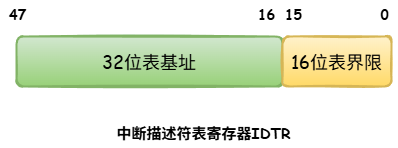

The diagram above was exported from draw.io. Its source (the exported page's mxGraphModel, read from the mxfile embedded in the PNG):
<mxGraphModel dx="876" dy="899" grid="0" gridSize="10" guides="1" tooltips="1" connect="1" arrows="1" fold="1" page="1" pageScale="1" pageWidth="827" pageHeight="1169" math="0" shadow="0">
  <root>
    <mxCell id="0" />
    <mxCell id="1" parent="0" />
    <mxCell id="grulFGYzcuEiUfPLTkmp-1" value="&lt;font face=&quot;Comic Sans MS&quot; style=&quot;font-size: 18px;&quot;&gt;32位表基址&lt;/font&gt;" style="rounded=1;whiteSpace=wrap;html=1;strokeWidth=2;fillWeight=4;hachureGap=8;hachureAngle=45;fillColor=#d5e8d4;sketch=1;gradientColor=#97d077;strokeColor=#82b366;" vertex="1" parent="1">
      <mxGeometry x="273" y="267" width="266" height="50" as="geometry" />
    </mxCell>
    <mxCell id="grulFGYzcuEiUfPLTkmp-2" value="&lt;font face=&quot;Comic Sans MS&quot; style=&quot;font-size: 18px;&quot;&gt;16位表界限&lt;/font&gt;" style="rounded=1;whiteSpace=wrap;html=1;strokeWidth=2;fillWeight=4;hachureGap=8;hachureAngle=45;fillColor=#fff2cc;sketch=1;gradientColor=#ffd966;strokeColor=#d6b656;" vertex="1" parent="1">
      <mxGeometry x="539" y="267" width="109" height="50" as="geometry" />
    </mxCell>
    <mxCell id="grulFGYzcuEiUfPLTkmp-3" value="&lt;b&gt;&lt;font face=&quot;Comic Sans MS&quot; style=&quot;font-size: 14px;&quot;&gt;47&lt;/font&gt;&lt;/b&gt;" style="text;html=1;align=center;verticalAlign=middle;resizable=0;points=[];autosize=1;strokeColor=none;fillColor=none;" vertex="1" parent="1">
      <mxGeometry x="256.5" y="231" width="35" height="29" as="geometry" />
    </mxCell>
    <mxCell id="grulFGYzcuEiUfPLTkmp-4" value="&lt;font face=&quot;Comic Sans MS&quot; style=&quot;font-size: 14px;&quot;&gt;&lt;b&gt;16&lt;/b&gt;&lt;/font&gt;" style="text;html=1;align=center;verticalAlign=middle;resizable=0;points=[];autosize=1;strokeColor=none;fillColor=none;" vertex="1" parent="1">
      <mxGeometry x="505" y="231" width="35" height="29" as="geometry" />
    </mxCell>
    <mxCell id="grulFGYzcuEiUfPLTkmp-5" value="&lt;font style=&quot;font-size: 14px;&quot; face=&quot;Comic Sans MS&quot;&gt;&lt;b&gt;15&lt;/b&gt;&lt;/font&gt;" style="text;html=1;align=center;verticalAlign=middle;resizable=0;points=[];autosize=1;strokeColor=none;fillColor=none;" vertex="1" parent="1">
      <mxGeometry x="532" y="231" width="35" height="29" as="geometry" />
    </mxCell>
    <mxCell id="grulFGYzcuEiUfPLTkmp-6" value="&lt;font face=&quot;Comic Sans MS&quot; style=&quot;font-size: 14px;&quot;&gt;&lt;b&gt;0&lt;/b&gt;&lt;/font&gt;" style="text;html=1;align=center;verticalAlign=middle;resizable=0;points=[];autosize=1;strokeColor=none;fillColor=none;" vertex="1" parent="1">
      <mxGeometry x="627" y="231" width="27" height="29" as="geometry" />
    </mxCell>
    <mxCell id="grulFGYzcuEiUfPLTkmp-7" value="&lt;font style=&quot;font-size: 15px;&quot; face=&quot;Comic Sans MS&quot;&gt;&lt;b&gt;中断描述符表寄存器IDTR&lt;/b&gt;&lt;/font&gt;" style="text;html=1;align=center;verticalAlign=middle;resizable=0;points=[];autosize=1;strokeColor=none;fillColor=none;" vertex="1" parent="1">
      <mxGeometry x="364" y="349" width="192" height="30" as="geometry" />
    </mxCell>
  </root>
</mxGraphModel>